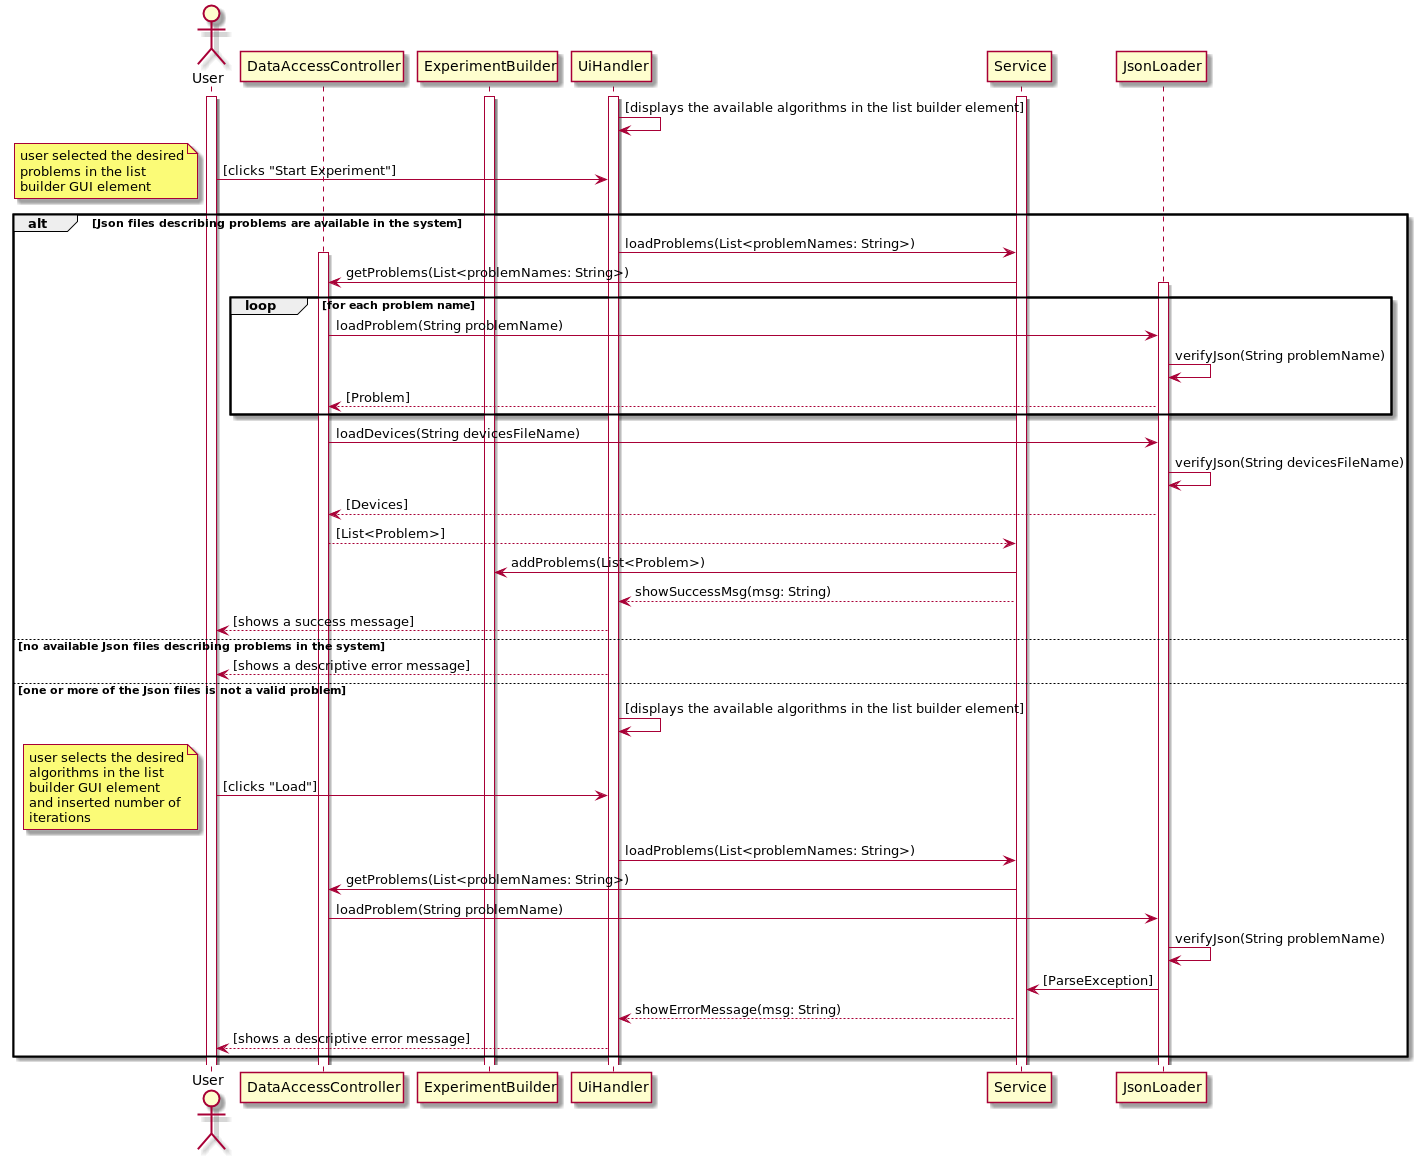

The diagram above was rendered by PlantUML. Its source (embedded in the PNG):
@startuml
actor User as u
participant DataAccessController as DAC
participant ExperimentBuilder as EB

activate u
activate UiHandler
activate Service
activate EB


UiHandler -> UiHandler : [displays the available algorithms in the list builder element]
u -> UiHandler : [clicks "Start Experiment"]

alt Json files describing problems are available in the system

    note left
        user selected the desired
        problems in the list
        builder GUI element
    end note

    UiHandler -> Service : loadProblems(List<problemNames: String>)

    activate DAC
    Service -> DAC : getProblems(List<problemNames: String>)

    loop for each problem name
        activate JsonLoader
        DAC -> JsonLoader : loadProblem(String problemName)
        JsonLoader -> JsonLoader : verifyJson(String problemName)
        JsonLoader --> DAC : [Problem]
    end

    DAC -> JsonLoader : loadDevices(String devicesFileName)
    JsonLoader -> JsonLoader : verifyJson(String devicesFileName)
    JsonLoader --> DAC : [Devices]

    DAC -->Service : [List<Problem>]
    Service -> EB : addProblems(List<Problem>)
    Service --> UiHandler : showSuccessMsg(msg: String)
    UiHandler --> u : [shows a success message]

else no available Json files describing problems in the system

    UiHandler --> u : [shows a descriptive error message]

else one or more of the Json files is not a valid problem

    UiHandler -> UiHandler : [displays the available algorithms in the list builder element]
    u -> UiHandler : [clicks "Load"]
    note left
        user selects the desired
        algorithms in the list
        builder GUI element
        and inserted number of
        iterations
    end note

    UiHandler -> Service : loadProblems(List<problemNames: String>)

    Service -> DAC : getProblems(List<problemNames: String>)

    DAC -> JsonLoader : loadProblem(String problemName)
    JsonLoader -> JsonLoader : verifyJson(String problemName)
    JsonLoader -> Service : [ParseException]
    Service --> UiHandler : showErrorMessage(msg: String)
    UiHandler --> u : [shows a descriptive error message]
end



@enduml